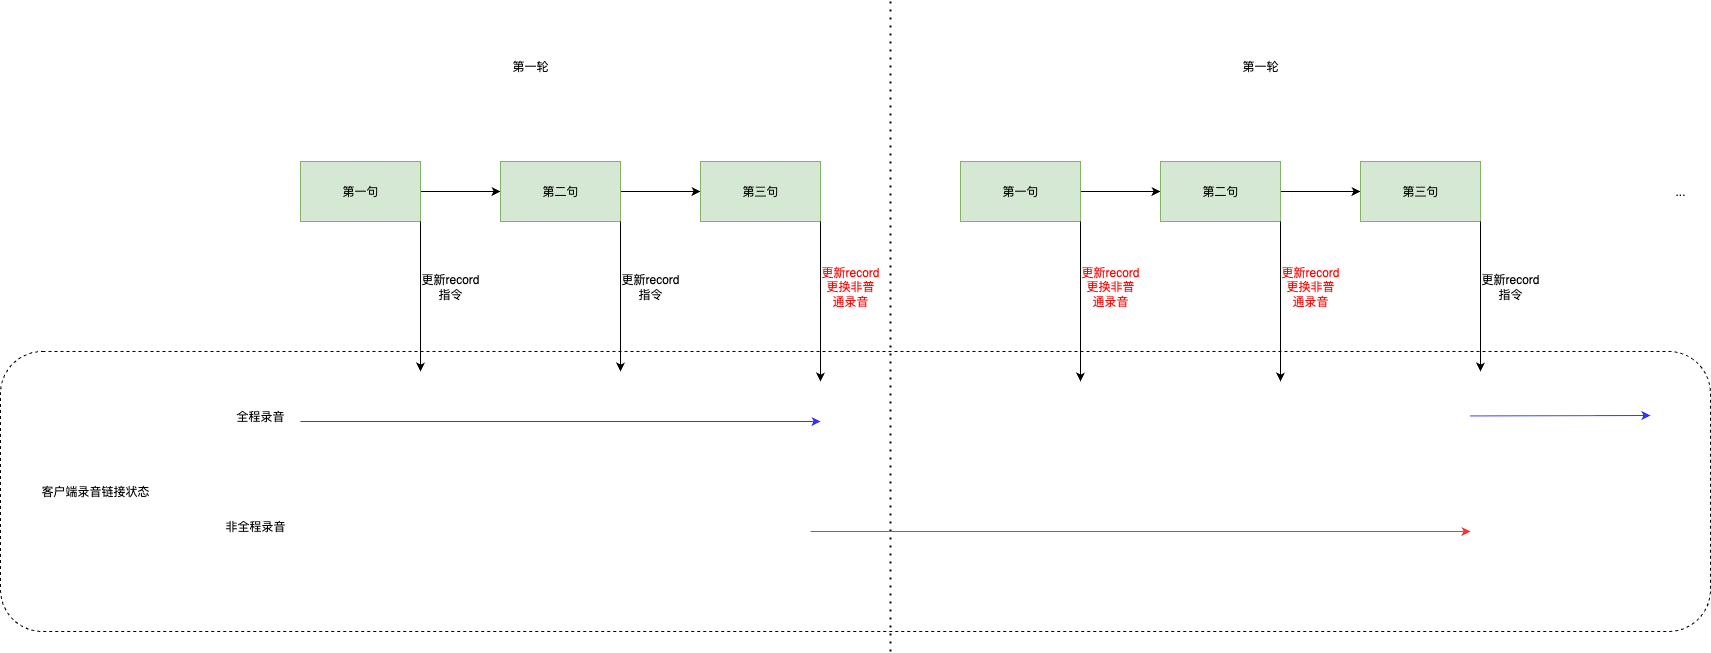

The diagram above was exported from draw.io. Its source (the exported page's mxGraphModel, read from the mxfile embedded in the PNG):
<mxGraphModel dx="1818" dy="1089" grid="1" gridSize="10" guides="1" tooltips="1" connect="1" arrows="1" fold="1" page="0" pageScale="1" pageWidth="827" pageHeight="1169" math="0" shadow="0">
  <root>
    <mxCell id="0" />
    <mxCell id="1" parent="0" />
    <mxCell id="vWRgcF91LNJbIp8rtKPh-40" value="" style="rounded=1;whiteSpace=wrap;html=1;dashed=1;" parent="1" vertex="1">
      <mxGeometry x="-730" y="130" width="1710" height="280" as="geometry" />
    </mxCell>
    <mxCell id="vWRgcF91LNJbIp8rtKPh-3" value="" style="edgeStyle=orthogonalEdgeStyle;rounded=0;orthogonalLoop=1;jettySize=auto;html=1;" parent="1" source="vWRgcF91LNJbIp8rtKPh-1" target="vWRgcF91LNJbIp8rtKPh-2" edge="1">
      <mxGeometry relative="1" as="geometry" />
    </mxCell>
    <mxCell id="vWRgcF91LNJbIp8rtKPh-1" value="第一句" style="rounded=0;whiteSpace=wrap;html=1;fillColor=#d5e8d4;strokeColor=#82b366;" parent="1" vertex="1">
      <mxGeometry x="-430" y="-60" width="120" height="60" as="geometry" />
    </mxCell>
    <mxCell id="vWRgcF91LNJbIp8rtKPh-5" value="" style="edgeStyle=orthogonalEdgeStyle;rounded=0;orthogonalLoop=1;jettySize=auto;html=1;" parent="1" source="vWRgcF91LNJbIp8rtKPh-2" target="vWRgcF91LNJbIp8rtKPh-4" edge="1">
      <mxGeometry relative="1" as="geometry" />
    </mxCell>
    <mxCell id="vWRgcF91LNJbIp8rtKPh-2" value="第二句" style="rounded=0;whiteSpace=wrap;html=1;fillColor=#d5e8d4;strokeColor=#82b366;" parent="1" vertex="1">
      <mxGeometry x="-230" y="-60" width="120" height="60" as="geometry" />
    </mxCell>
    <mxCell id="vWRgcF91LNJbIp8rtKPh-4" value="第三句" style="rounded=0;whiteSpace=wrap;html=1;fillColor=#d5e8d4;strokeColor=#82b366;" parent="1" vertex="1">
      <mxGeometry x="-30" y="-60" width="120" height="60" as="geometry" />
    </mxCell>
    <mxCell id="vWRgcF91LNJbIp8rtKPh-6" value="" style="edgeStyle=orthogonalEdgeStyle;rounded=0;orthogonalLoop=1;jettySize=auto;html=1;" parent="1" source="vWRgcF91LNJbIp8rtKPh-7" target="vWRgcF91LNJbIp8rtKPh-9" edge="1">
      <mxGeometry relative="1" as="geometry" />
    </mxCell>
    <mxCell id="vWRgcF91LNJbIp8rtKPh-7" value="第一句" style="rounded=0;whiteSpace=wrap;html=1;fillColor=#d5e8d4;strokeColor=#82b366;" parent="1" vertex="1">
      <mxGeometry x="230" y="-60" width="120" height="60" as="geometry" />
    </mxCell>
    <mxCell id="vWRgcF91LNJbIp8rtKPh-8" value="" style="edgeStyle=orthogonalEdgeStyle;rounded=0;orthogonalLoop=1;jettySize=auto;html=1;" parent="1" source="vWRgcF91LNJbIp8rtKPh-9" target="vWRgcF91LNJbIp8rtKPh-10" edge="1">
      <mxGeometry relative="1" as="geometry" />
    </mxCell>
    <mxCell id="vWRgcF91LNJbIp8rtKPh-9" value="第二句" style="rounded=0;whiteSpace=wrap;html=1;fillColor=#d5e8d4;strokeColor=#82b366;" parent="1" vertex="1">
      <mxGeometry x="430" y="-60" width="120" height="60" as="geometry" />
    </mxCell>
    <mxCell id="vWRgcF91LNJbIp8rtKPh-10" value="第三句" style="rounded=0;whiteSpace=wrap;html=1;fillColor=#d5e8d4;strokeColor=#82b366;" parent="1" vertex="1">
      <mxGeometry x="630" y="-60" width="120" height="60" as="geometry" />
    </mxCell>
    <mxCell id="vWRgcF91LNJbIp8rtKPh-11" value="" style="endArrow=none;dashed=1;html=1;dashPattern=1 3;strokeWidth=2;rounded=0;" parent="1" edge="1">
      <mxGeometry width="50" height="50" relative="1" as="geometry">
        <mxPoint x="160" y="430" as="sourcePoint" />
        <mxPoint x="160" y="-220" as="targetPoint" />
      </mxGeometry>
    </mxCell>
    <mxCell id="vWRgcF91LNJbIp8rtKPh-12" value="第一轮" style="text;html=1;strokeColor=none;fillColor=none;align=center;verticalAlign=middle;whiteSpace=wrap;rounded=0;" parent="1" vertex="1">
      <mxGeometry x="-230" y="-170" width="60" height="30" as="geometry" />
    </mxCell>
    <mxCell id="vWRgcF91LNJbIp8rtKPh-18" value="第一轮" style="text;html=1;strokeColor=none;fillColor=none;align=center;verticalAlign=middle;whiteSpace=wrap;rounded=0;" parent="1" vertex="1">
      <mxGeometry x="500" y="-170" width="60" height="30" as="geometry" />
    </mxCell>
    <mxCell id="vWRgcF91LNJbIp8rtKPh-19" value="" style="endArrow=classic;html=1;rounded=0;exitX=1;exitY=1;exitDx=0;exitDy=0;" parent="1" source="vWRgcF91LNJbIp8rtKPh-1" edge="1">
      <mxGeometry width="50" height="50" relative="1" as="geometry">
        <mxPoint x="-400" y="80" as="sourcePoint" />
        <mxPoint x="-310" y="150" as="targetPoint" />
      </mxGeometry>
    </mxCell>
    <mxCell id="vWRgcF91LNJbIp8rtKPh-20" value="更新record指令" style="text;html=1;strokeColor=none;fillColor=none;align=center;verticalAlign=middle;whiteSpace=wrap;rounded=0;" parent="1" vertex="1">
      <mxGeometry x="-310" y="50" width="60" height="30" as="geometry" />
    </mxCell>
    <mxCell id="vWRgcF91LNJbIp8rtKPh-21" value="" style="endArrow=classic;html=1;rounded=0;exitX=1;exitY=1;exitDx=0;exitDy=0;" parent="1" edge="1">
      <mxGeometry width="50" height="50" relative="1" as="geometry">
        <mxPoint x="-110" as="sourcePoint" />
        <mxPoint x="-110" y="150" as="targetPoint" />
      </mxGeometry>
    </mxCell>
    <mxCell id="vWRgcF91LNJbIp8rtKPh-22" value="更新record指令" style="text;html=1;strokeColor=none;fillColor=none;align=center;verticalAlign=middle;whiteSpace=wrap;rounded=0;" parent="1" vertex="1">
      <mxGeometry x="-110" y="50" width="60" height="30" as="geometry" />
    </mxCell>
    <mxCell id="vWRgcF91LNJbIp8rtKPh-23" value="" style="endArrow=classic;html=1;rounded=0;exitX=1;exitY=1;exitDx=0;exitDy=0;" parent="1" edge="1">
      <mxGeometry width="50" height="50" relative="1" as="geometry">
        <mxPoint x="90" as="sourcePoint" />
        <mxPoint x="90" y="160" as="targetPoint" />
      </mxGeometry>
    </mxCell>
    <mxCell id="vWRgcF91LNJbIp8rtKPh-24" value="&lt;font color=&quot;#ff0000&quot;&gt;更新record&lt;br&gt;更换非普通录音&lt;br&gt;&lt;/font&gt;" style="text;html=1;strokeColor=none;fillColor=none;align=center;verticalAlign=middle;whiteSpace=wrap;rounded=0;" parent="1" vertex="1">
      <mxGeometry x="90" y="50" width="60" height="30" as="geometry" />
    </mxCell>
    <mxCell id="vWRgcF91LNJbIp8rtKPh-25" value="" style="endArrow=classic;html=1;rounded=0;strokeColor=#3333FF;" parent="1" edge="1">
      <mxGeometry width="50" height="50" relative="1" as="geometry">
        <mxPoint x="-430" y="200" as="sourcePoint" />
        <mxPoint x="90" y="200" as="targetPoint" />
      </mxGeometry>
    </mxCell>
    <mxCell id="vWRgcF91LNJbIp8rtKPh-26" value="全程录音" style="text;html=1;strokeColor=none;fillColor=none;align=center;verticalAlign=middle;whiteSpace=wrap;rounded=0;" parent="1" vertex="1">
      <mxGeometry x="-500" y="180" width="60" height="30" as="geometry" />
    </mxCell>
    <mxCell id="vWRgcF91LNJbIp8rtKPh-27" value="" style="endArrow=classic;html=1;rounded=0;strokeColor=#FF3333;" parent="1" edge="1">
      <mxGeometry width="50" height="50" relative="1" as="geometry">
        <mxPoint x="80" y="310" as="sourcePoint" />
        <mxPoint x="740" y="310" as="targetPoint" />
      </mxGeometry>
    </mxCell>
    <mxCell id="vWRgcF91LNJbIp8rtKPh-28" value="非全程录音" style="text;html=1;strokeColor=none;fillColor=none;align=center;verticalAlign=middle;whiteSpace=wrap;rounded=0;" parent="1" vertex="1">
      <mxGeometry x="-520" y="290" width="90" height="30" as="geometry" />
    </mxCell>
    <mxCell id="vWRgcF91LNJbIp8rtKPh-29" value="" style="endArrow=classic;html=1;rounded=0;exitX=1;exitY=1;exitDx=0;exitDy=0;" parent="1" edge="1">
      <mxGeometry width="50" height="50" relative="1" as="geometry">
        <mxPoint x="350" as="sourcePoint" />
        <mxPoint x="350" y="160" as="targetPoint" />
      </mxGeometry>
    </mxCell>
    <mxCell id="vWRgcF91LNJbIp8rtKPh-30" value="&lt;font color=&quot;#ff0000&quot;&gt;更新record&lt;br&gt;更换非普通录音&lt;br&gt;&lt;/font&gt;" style="text;html=1;strokeColor=none;fillColor=none;align=center;verticalAlign=middle;whiteSpace=wrap;rounded=0;" parent="1" vertex="1">
      <mxGeometry x="350" y="50" width="60" height="30" as="geometry" />
    </mxCell>
    <mxCell id="vWRgcF91LNJbIp8rtKPh-31" value="" style="endArrow=classic;html=1;rounded=0;exitX=1;exitY=1;exitDx=0;exitDy=0;" parent="1" edge="1">
      <mxGeometry width="50" height="50" relative="1" as="geometry">
        <mxPoint x="550" as="sourcePoint" />
        <mxPoint x="550" y="160" as="targetPoint" />
      </mxGeometry>
    </mxCell>
    <mxCell id="vWRgcF91LNJbIp8rtKPh-32" value="&lt;font color=&quot;#ff0000&quot;&gt;更新record&lt;br&gt;更换非普通录音&lt;br&gt;&lt;/font&gt;" style="text;html=1;strokeColor=none;fillColor=none;align=center;verticalAlign=middle;whiteSpace=wrap;rounded=0;" parent="1" vertex="1">
      <mxGeometry x="550" y="50" width="60" height="30" as="geometry" />
    </mxCell>
    <mxCell id="vWRgcF91LNJbIp8rtKPh-35" value="" style="endArrow=classic;html=1;rounded=0;exitX=1;exitY=1;exitDx=0;exitDy=0;" parent="1" edge="1">
      <mxGeometry width="50" height="50" relative="1" as="geometry">
        <mxPoint x="750" as="sourcePoint" />
        <mxPoint x="750" y="150" as="targetPoint" />
      </mxGeometry>
    </mxCell>
    <mxCell id="vWRgcF91LNJbIp8rtKPh-36" value="更新record指令" style="text;html=1;strokeColor=none;fillColor=none;align=center;verticalAlign=middle;whiteSpace=wrap;rounded=0;" parent="1" vertex="1">
      <mxGeometry x="750" y="50" width="60" height="30" as="geometry" />
    </mxCell>
    <mxCell id="vWRgcF91LNJbIp8rtKPh-37" value="" style="endArrow=classic;html=1;rounded=0;strokeColor=#3333FF;" parent="1" edge="1">
      <mxGeometry width="50" height="50" relative="1" as="geometry">
        <mxPoint x="740" y="194.41" as="sourcePoint" />
        <mxPoint x="920" y="194" as="targetPoint" />
      </mxGeometry>
    </mxCell>
    <mxCell id="vWRgcF91LNJbIp8rtKPh-38" value="..." style="text;html=1;strokeColor=none;fillColor=none;align=center;verticalAlign=middle;whiteSpace=wrap;rounded=0;" parent="1" vertex="1">
      <mxGeometry x="920" y="-45" width="60" height="30" as="geometry" />
    </mxCell>
    <mxCell id="vWRgcF91LNJbIp8rtKPh-42" value="客户端录音链接状态" style="text;html=1;strokeColor=none;fillColor=none;align=center;verticalAlign=middle;whiteSpace=wrap;rounded=0;" parent="1" vertex="1">
      <mxGeometry x="-690" y="240" width="110" height="60" as="geometry" />
    </mxCell>
  </root>
</mxGraphModel>